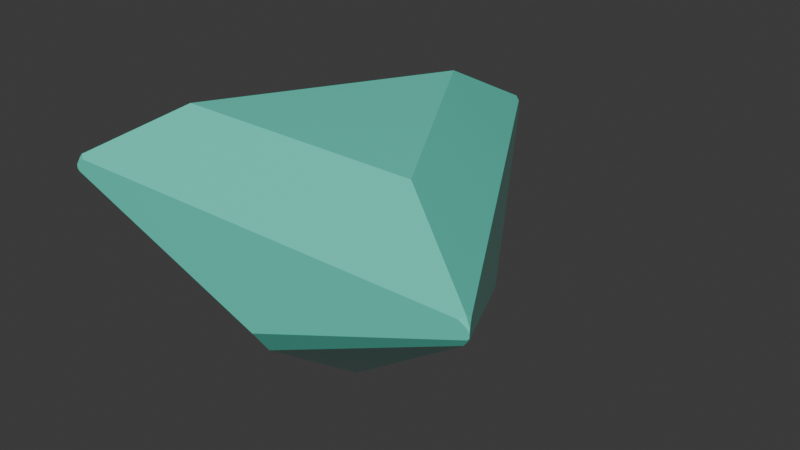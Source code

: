 # Source: trillion.blend  (saved by Blender 4.2.66; exported with 4.5.12 LTS)
import bpy
from mathutils import Matrix  # noqa: F401  (used for matrix-valued properties, if any)

bpy.ops.wm.read_factory_settings(use_empty=True)
scene = bpy.context.scene
scene.name = 'Scene'

# ---- collections
col_collection = bpy.data.collections.new('Collection'); scene.collection.children.link(col_collection)

# ---- materials (node trees are filled in below, after node groups)
mat_gemsurface_trillion = bpy.data.materials.new('GemSurface_trillion')
mat_gemsurface_trillion.diffuse_color = (0.12, 0.76, 0.59, 1.0)

# ---- material node trees
mat_gemsurface_trillion.use_nodes = True; mat_gemsurface_trillion.node_tree.nodes.clear()
_N = mat_gemsurface_trillion.node_tree.nodes; _L = mat_gemsurface_trillion.node_tree.links
n0 = _N.new('ShaderNodeBsdfPrincipled'); n0.name = 'Principled BSDF'; n0.location = (10, 300)
n0.inputs[0].default_value = (0.12, 0.76, 0.59, 1.0)
n0.inputs[2].default_value = 0.08
n1 = _N.new('ShaderNodeOutputMaterial'); n1.name = 'Material Output'; n1.location = (300, 300)
_L.new(n0.outputs[0], n1.inputs[0])
n1.is_active_output = True

# ---- world
world_world = bpy.data.worlds.new('World'); scene.world = world_world
world_world.use_nodes = True; world_world.node_tree.nodes.clear()
_N = world_world.node_tree.nodes; _L = world_world.node_tree.links
n0 = _N.new('ShaderNodeOutputWorld'); n0.name = 'World Output'; n0.location = (300, 300)
n1 = _N.new('ShaderNodeBackground'); n1.name = 'Background'; n1.location = (10, 300)
n1.inputs[0].default_value = (0.05088, 0.05088, 0.05088, 1.0)
_L.new(n1.outputs[0], n0.inputs[0])
n0.is_active_output = True
world_world.color = (0.05088, 0.05088, 0.05088)
world_world.sun_shadow_jitter_overblur = 0.0

# ---- meshes
me_prism_trillion_facets = bpy.data.meshes.new('Prism_trillion_Facets')
me_prism_trillion_facets.from_pydata([(-0.9786, -0.565, -0.01064), (-0.9786, -0.565, 0.006195), (-0.9737, -0.5565, -0.02093), (-0.9737, -0.5565, 0.02048), (-0.9688, -0.565, -0.02093), (-0.9688, -0.565, 0.02048), (-0.9639, -0.5565, -0.035), (-0.9639, -0.5565, 0.04), (-0.9558, -0.5519, 0.05364), (-0.9555, -0.5249, 0.04), (-0.9407, -0.5431, -0.06328), (-0.9323, -0.565, 0.04), (-0.5446, -0.3144, 0.3), (-0.4893, 0.2825, -0.3941), (-0.4206, 0.2428, -0.5081), (-0.02315, 1.09, 0.04), (-0.009184, 0.005302, -0.86), (-0.009184, -0.005302, -0.86), (-0.004893, 1.122, -0.02093), (-0.004893, 1.122, 0.02048), (0.0, 0.0106, -0.86), (0.0, -0.0106, -0.86), (0.0, -0.4857, -0.5081), (0.0, -0.565, -0.3941), (0.0, 1.086, -0.06328), (0.0, 1.113, -0.035), (0.0, 1.13, -0.01064), (0.0, 1.13, 0.006195), (0.0, 1.113, 0.04), (0.0, 1.104, 0.05364), (0.0, 0.6288, 0.3), (0.004893, 1.122, -0.02093), (0.004893, 1.122, 0.02048), (0.009184, 0.005302, -0.86), (0.009184, -0.005302, -0.86), (0.02315, 1.09, 0.04), (0.4206, 0.2428, -0.5081), (0.4893, 0.2825, -0.3941), (0.5446, -0.3144, 0.3), (0.9323, -0.565, 0.04), (0.9407, -0.5431, -0.06328), (0.9555, -0.5249, 0.04), (0.9558, -0.5519, 0.05364), (0.9639, -0.5565, -0.035), (0.9639, -0.5565, 0.04), (0.9688, -0.565, -0.02093), (0.9688, -0.565, 0.02048), (0.9737, -0.5565, -0.02093), (0.9737, -0.5565, 0.02048), (0.9786, -0.565, -0.01064), (0.9786, -0.565, 0.006195)], [], [(7, 8, 9, 3), (7, 3, 1), (2, 0, 1, 3, 9, 15, 19, 27, 26, 18, 13), (10, 6, 2, 13, 14), (0, 2, 6), (10, 14, 16, 17), (15, 29, 28, 19), (7, 1, 5), (12, 30, 29, 15, 9, 8), (18, 25, 24, 14, 13), (4, 0, 6), (14, 24, 20, 16), (22, 10, 17, 21), (28, 27, 19), (11, 8, 7, 5), (18, 26, 25), (4, 6, 10, 22, 23), (33, 34, 21, 17, 16, 20), (45, 49, 50, 46, 39, 11, 5, 1, 0, 4, 23), (38, 12, 8, 11, 39, 42), (38, 30, 12), (26, 31, 25), (40, 43, 45, 23, 22), (28, 32, 27), (44, 42, 39, 46), (24, 36, 33, 20), (40, 22, 21, 34), (24, 25, 31, 37, 36), (49, 45, 43), (30, 38, 42, 41, 35, 29), (28, 29, 35, 32), (44, 46, 50), (36, 40, 34, 33), (47, 43, 40, 36, 37), (47, 49, 43), (31, 26, 27, 32, 35, 41, 48, 50, 49, 47, 37), (41, 42, 44, 48), (44, 50, 48)])
me_prism_trillion_facets.materials.append(mat_gemsurface_trillion)
me_prism_trillion_facets.update()

# ---- objects
ob_prism_trillion = bpy.data.objects.new('Prism_trillion', me_prism_trillion_facets)

# ---- transforms, parenting, visibility, modifiers, constraints
ob_prism_trillion.location = (0.0, 0.0, 0.0)

# ---- collection membership
col_collection.objects.link(ob_prism_trillion)

# ---- scene / render settings (as saved in the file)
scene.frame_start = 1; scene.frame_end = 250; scene.frame_set(1)
scene.render.engine = 'BLENDER_EEVEE_NEXT'
bpy.context.view_layer.update()

# ---- added for rendering (the .blend has no active camera and no usable light): camera, sun
cam_auto = bpy.data.cameras.new('AutoCamera')
cam_auto.lens = 50.0
cam_auto.sensor_width = 36.0
cam_auto.clip_end = 1000.0
ob_auto_camera = bpy.data.objects.new('AutoCamera', cam_auto)
scene.collection.objects.link(ob_auto_camera)
ob_auto_camera.location = (2.62499, -2.86748, 1.81999)
ob_auto_camera.rotation_euler = (1.09748, -7.21219e-08, 0.694738)
scene.camera = ob_auto_camera
light_auto_sun = bpy.data.lights.new('AutoSun', 'SUN')
light_auto_sun.energy = 3.0
light_auto_sun.angle = 0.0523599
ob_auto_sun = bpy.data.objects.new('AutoSun', light_auto_sun)
scene.collection.objects.link(ob_auto_sun)
ob_auto_sun.rotation_euler = (0.872665, 0.174533, 0.523599)
bpy.context.view_layer.update()
